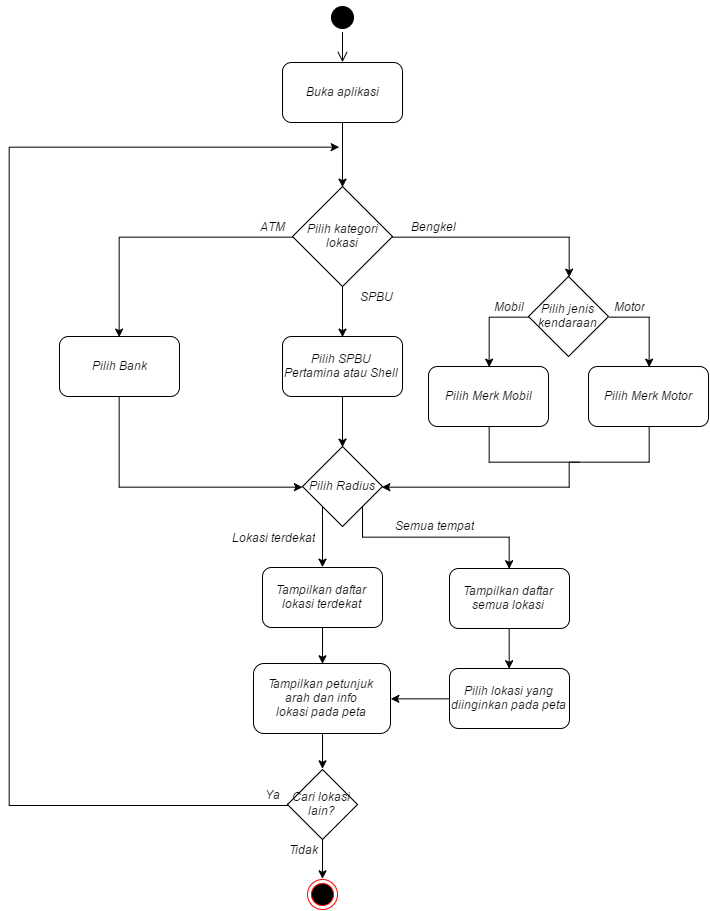

The diagram above was exported from draw.io. Its source (the exported page's mxGraphModel, read from the mxfile embedded in the PNG):
<mxGraphModel dx="1467" dy="707" grid="1" gridSize="10" guides="1" tooltips="1" connect="1" arrows="1" fold="1" page="1" pageScale="1" pageWidth="826" pageHeight="1169" background="#ffffff" math="0">
  <root>
    <mxCell id="0" />
    <mxCell id="1" parent="0" />
    <mxCell id="2" style="edgeStyle=orthogonalEdgeStyle;rounded=0;html=1;entryX=0.5;entryY=0;shadow=0;startArrow=none;startFill=0;endArrow=classic;endFill=1;jettySize=auto;orthogonalLoop=1;" edge="1" source="3" target="8" parent="1">
      <mxGeometry x="1243" y="175.0000000000001" as="geometry" />
    </mxCell>
    <mxCell id="3" value="Buka aplikasi&lt;br&gt;" style="rounded=1;whiteSpace=wrap;html=1;" vertex="1" parent="1">
      <mxGeometry x="1183" y="115" width="120" height="60" as="geometry" />
    </mxCell>
    <mxCell id="4" value="" style="ellipse;html=1;shape=startState;fillColor=#000000;strokeColor=#000000;" vertex="1" parent="1">
      <mxGeometry x="1228" y="55" width="30" height="30" as="geometry" />
    </mxCell>
    <mxCell id="5" value="" style="edgeStyle=elbowEdgeStyle;elbow=horizontal;html=1;verticalAlign=bottom;endArrow=open;endSize=8;strokeColor=#000000;entryX=0.5;entryY=0;" edge="1" source="4" target="3" parent="1">
      <mxGeometry x="1241.7142857142858" y="85" as="geometry">
        <mxPoint x="1243" y="135" as="targetPoint" />
      </mxGeometry>
    </mxCell>
    <mxCell id="6" value="" style="ellipse;html=1;shape=endState;fillColor=#000000;strokeColor=#ff0000" vertex="1" parent="1">
      <mxGeometry x="1208" y="932" width="30" height="30" as="geometry" />
    </mxCell>
    <mxCell id="7" style="edgeStyle=orthogonalEdgeStyle;rounded=0;html=1;entryX=0.5;entryY=0;strokeColor=#000000;exitX=0.5;exitY=1;" edge="1" target="6" parent="1">
      <mxGeometry x="1221.7142857142858" y="892" as="geometry">
        <mxPoint x="1223.0000000000005" y="892" as="sourcePoint" />
        <Array as="points" />
      </mxGeometry>
    </mxCell>
    <mxCell id="8" value="Pilih kategori&lt;div&gt;lokasi&lt;/div&gt;" style="rhombus;whiteSpace=wrap;html=1;aspect=fixed;" vertex="1" parent="1">
      <mxGeometry x="1193" y="239" width="100" height="100" as="geometry" />
    </mxCell>
    <mxCell id="9" style="edgeStyle=orthogonalEdgeStyle;rounded=0;html=1;exitX=0;exitY=0.5;startArrow=none;startFill=0;endArrow=classic;endFill=1;jettySize=auto;orthogonalLoop=1;entryX=0.5;entryY=0;" edge="1" source="8" target="12" parent="1">
      <mxGeometry x="1018.8571428571431" y="289.42857142857156" as="geometry">
        <mxPoint x="970" y="389" as="targetPoint" />
        <Array as="points">
          <mxPoint x="1020" y="289" />
        </Array>
      </mxGeometry>
    </mxCell>
    <mxCell id="10" style="edgeStyle=orthogonalEdgeStyle;rounded=0;html=1;exitX=0.5;exitY=1;startArrow=none;startFill=0;endArrow=classic;endFill=1;jettySize=auto;orthogonalLoop=1;entryX=0.5;entryY=0;" edge="1" source="8" target="13" parent="1">
      <mxGeometry x="1241.7142857142858" y="338" as="geometry">
        <mxPoint x="1243" y="359" as="targetPoint" />
        <mxPoint x="1243" y="309" as="sourcePoint" />
        <Array as="points" />
      </mxGeometry>
    </mxCell>
    <mxCell id="11" value="ATM" style="text;html=1;strokeColor=none;fillColor=none;align=center;verticalAlign=middle;whiteSpace=wrap;overflow=hidden;" vertex="1" parent="1">
      <mxGeometry x="1153" y="269" width="40" height="20" as="geometry" />
    </mxCell>
    <mxCell id="12" value="Pilih Bank" style="rounded=1;whiteSpace=wrap;html=1;" vertex="1" parent="1">
      <mxGeometry x="960" y="389" width="120" height="60" as="geometry" />
    </mxCell>
    <mxCell id="13" value="Pilih SPBU Pertamina atau Shell" style="rounded=1;whiteSpace=wrap;html=1;" vertex="1" parent="1">
      <mxGeometry x="1183" y="389" width="120" height="60" as="geometry" />
    </mxCell>
    <mxCell id="14" value="SPBU" style="text;html=1;strokeColor=none;fillColor=none;align=center;verticalAlign=middle;whiteSpace=wrap;overflow=hidden;" vertex="1" parent="1">
      <mxGeometry x="1243" y="339" width="67" height="20" as="geometry" />
    </mxCell>
    <mxCell id="15" value="Bengkel" style="text;html=1;strokeColor=none;fillColor=none;align=center;verticalAlign=middle;whiteSpace=wrap;overflow=hidden;" vertex="1" parent="1">
      <mxGeometry x="1297" y="269" width="73" height="20" as="geometry" />
    </mxCell>
    <mxCell id="16" value="Pilih jenis kendaraan" style="rhombus;whiteSpace=wrap;html=1;align=center;" vertex="1" parent="1">
      <mxGeometry x="1429" y="329" width="80" height="80" as="geometry" />
    </mxCell>
    <mxCell id="17" style="edgeStyle=orthogonalEdgeStyle;rounded=0;html=1;exitX=1;exitY=0.5;entryX=0.5;entryY=0;startArrow=none;startFill=0;endArrow=classic;endFill=1;jettySize=auto;orthogonalLoop=1;" edge="1" source="8" target="16" parent="1">
      <mxGeometry x="1293.1428571428573" y="289.42857142857156" as="geometry" />
    </mxCell>
    <mxCell id="18" style="edgeStyle=orthogonalEdgeStyle;rounded=0;html=1;exitX=0;exitY=0.5;startArrow=none;startFill=0;endArrow=classic;endFill=1;jettySize=auto;orthogonalLoop=1;entryX=0.5;entryY=0;" edge="1" source="16" target="19" parent="1">
      <mxGeometry x="1389.2857142857147" y="369.42857142857156" as="geometry">
        <mxPoint x="1369" y="419" as="targetPoint" />
        <Array as="points">
          <mxPoint x="1389" y="369" />
        </Array>
      </mxGeometry>
    </mxCell>
    <mxCell id="19" value="Pilih Merk Mobil" style="rounded=1;whiteSpace=wrap;html=1;" vertex="1" parent="1">
      <mxGeometry x="1329" y="419" width="120" height="60" as="geometry" />
    </mxCell>
    <mxCell id="20" value="Pilih Merk Motor" style="rounded=1;whiteSpace=wrap;html=1;" vertex="1" parent="1">
      <mxGeometry x="1489" y="419" width="120" height="60" as="geometry" />
    </mxCell>
    <mxCell id="21" style="edgeStyle=orthogonalEdgeStyle;rounded=0;html=1;exitX=1;exitY=0.5;entryX=0.5;entryY=0;startArrow=none;startFill=0;endArrow=classic;endFill=1;jettySize=auto;orthogonalLoop=1;" edge="1" source="16" target="20" parent="1">
      <mxGeometry x="1509.2857142857147" y="369.42857142857156" as="geometry" />
    </mxCell>
    <mxCell id="22" value="Pilih Radius" style="rhombus;whiteSpace=wrap;html=1;align=center;" vertex="1" parent="1">
      <mxGeometry x="1203" y="499" width="80" height="80" as="geometry" />
    </mxCell>
    <mxCell id="23" style="edgeStyle=orthogonalEdgeStyle;rounded=0;html=1;exitX=0.5;exitY=1;entryX=0.5;entryY=0;startArrow=none;startFill=0;endArrow=classic;endFill=1;jettySize=auto;orthogonalLoop=1;" edge="1" source="13" target="22" parent="1">
      <mxGeometry x="1241.7142857142858" y="449.42857142857156" as="geometry" />
    </mxCell>
    <mxCell id="24" style="edgeStyle=orthogonalEdgeStyle;rounded=0;html=1;exitX=0.5;exitY=1;entryX=0;entryY=0.5;startArrow=none;startFill=0;endArrow=classic;endFill=1;jettySize=auto;orthogonalLoop=1;" edge="1" source="12" target="22" parent="1">
      <mxGeometry x="1018.8571428571431" y="449.42857142857156" as="geometry" />
    </mxCell>
    <mxCell id="25" value="Tampilkan petunjuk arah dan&lt;span&gt;&amp;nbsp;info lokasi&amp;nbsp;&lt;/span&gt;pada peta" style="rounded=1;whiteSpace=wrap;html=1;align=center;" vertex="1" parent="1">
      <mxGeometry x="1154" y="716" width="137" height="70" as="geometry" />
    </mxCell>
    <mxCell id="26" value="Mobil" style="text;html=1;strokeColor=none;fillColor=none;align=center;verticalAlign=middle;whiteSpace=wrap;overflow=hidden;" vertex="1" parent="1">
      <mxGeometry x="1389" y="349" width="40" height="20" as="geometry" />
    </mxCell>
    <mxCell id="27" value="Motor" style="text;html=1;strokeColor=none;fillColor=none;align=center;verticalAlign=middle;whiteSpace=wrap;overflow=hidden;" vertex="1" parent="1">
      <mxGeometry x="1509" y="349" width="40" height="20" as="geometry" />
    </mxCell>
    <mxCell id="28" value="&lt;span&gt;Cari lokasi lain?&lt;/span&gt;" style="rhombus;whiteSpace=wrap;html=1;align=center;aspect=fixed;" vertex="1" parent="1">
      <mxGeometry x="1188" y="822" width="70" height="70" as="geometry" />
    </mxCell>
    <mxCell id="29" style="edgeStyle=orthogonalEdgeStyle;rounded=0;html=1;exitX=0;exitY=0.5;startArrow=none;startFill=0;endArrow=classic;endFill=1;jettySize=auto;orthogonalLoop=1;" edge="1" source="28" parent="1">
      <mxGeometry x="910.2857142857147" y="175.14285714285734" as="geometry">
        <Array as="points">
          <mxPoint x="910" y="858" />
          <mxPoint x="910" y="200" />
          <mxPoint x="1240" y="200" />
        </Array>
        <mxPoint x="1239.666666666667" y="199.66666666666674" as="targetPoint" />
      </mxGeometry>
    </mxCell>
    <mxCell id="30" value="Ya" style="text;html=1;strokeColor=none;fillColor=none;align=center;verticalAlign=middle;whiteSpace=wrap;overflow=hidden;" vertex="1" parent="1">
      <mxGeometry x="1153" y="837" width="40" height="20" as="geometry" />
    </mxCell>
    <mxCell id="31" value="Tidak" style="text;html=1;strokeColor=none;fillColor=none;align=center;verticalAlign=middle;whiteSpace=wrap;overflow=hidden;" vertex="1" parent="1">
      <mxGeometry x="1183" y="892" width="40" height="20" as="geometry" />
    </mxCell>
    <mxCell id="32" style="edgeStyle=orthogonalEdgeStyle;rounded=0;html=1;exitX=1;exitY=1;startArrow=none;startFill=0;endArrow=classic;endFill=1;jettySize=auto;orthogonalLoop=1;entryX=0.5;entryY=0;" edge="1" source="22" target="33" parent="1">
      <mxGeometry x="1261.7142857142858" y="664.0000000000002" as="geometry">
        <mxPoint x="1390" y="695" as="targetPoint" />
        <Array as="points">
          <mxPoint x="1263" y="590" />
          <mxPoint x="1410" y="590" />
        </Array>
        <mxPoint x="1263" y="665.4285714285716" as="sourcePoint" />
      </mxGeometry>
    </mxCell>
    <mxCell id="33" value="Tampilkan daftar semua lokasi" style="rounded=1;whiteSpace=wrap;html=1;align=center;" vertex="1" parent="1">
      <mxGeometry x="1350" y="621" width="120" height="60" as="geometry" />
    </mxCell>
    <mxCell id="34" style="edgeStyle=orthogonalEdgeStyle;rounded=0;html=1;exitX=0.5;exitY=1;entryX=0.5;entryY=0;startArrow=none;startFill=0;endArrow=classic;endFill=1;jettySize=auto;orthogonalLoop=1;" edge="1" source="33" target="37" parent="1">
      <mxGeometry x="1410.2857142857147" y="703.1428571428573" as="geometry">
        <Array as="points" />
      </mxGeometry>
    </mxCell>
    <mxCell id="35" value="Lokasi terdekat" style="text;html=1;strokeColor=none;fillColor=none;align=center;verticalAlign=middle;whiteSpace=wrap;overflow=hidden;" vertex="1" parent="1">
      <mxGeometry x="1128" y="579" width="90" height="21" as="geometry" />
    </mxCell>
    <mxCell id="36" value="Semua tempat" style="text;html=1;strokeColor=none;fillColor=none;align=center;verticalAlign=middle;whiteSpace=wrap;overflow=hidden;" vertex="1" parent="1">
      <mxGeometry x="1258" y="568" width="152" height="20" as="geometry" />
    </mxCell>
    <mxCell id="37" value="Pilih lokasi yang diinginkan pada peta" style="rounded=1;whiteSpace=wrap;html=1;align=center;" vertex="1" parent="1">
      <mxGeometry x="1350" y="721" width="120" height="60" as="geometry" />
    </mxCell>
    <mxCell id="38" style="rounded=0;html=1;exitX=0;exitY=1;startArrow=none;startFill=0;endArrow=classic;endFill=1;jettySize=auto;orthogonalLoop=1;entryX=0.5;entryY=0;" edge="1" source="22" target="48" parent="1">
      <mxGeometry x="1241.7142857142858" y="684.0000000000002" as="geometry">
        <mxPoint x="1243" y="685.4285714285716" as="sourcePoint" />
        <mxPoint x="1223" y="610" as="targetPoint" />
      </mxGeometry>
    </mxCell>
    <mxCell id="39" style="edgeStyle=none;rounded=0;html=1;exitX=0.5;exitY=1;entryX=0.5;entryY=0;startArrow=none;startFill=0;endArrow=classic;endFill=1;jettySize=auto;orthogonalLoop=1;" edge="1" source="25" target="28" parent="1">
      <mxGeometry x="1241.7142857142858" y="786.0000000000002" as="geometry" />
    </mxCell>
    <mxCell id="40" style="edgeStyle=none;rounded=0;html=1;exitX=0;exitY=0.5;entryX=1;entryY=0.5;startArrow=none;startFill=0;endArrow=classic;endFill=1;jettySize=auto;orthogonalLoop=1;" edge="1" source="37" target="25" parent="1">
      <mxGeometry x="1313.1428571428573" y="751.7142857142858" as="geometry" />
    </mxCell>
    <mxCell id="41" style="edgeStyle=orthogonalEdgeStyle;rounded=0;html=1;exitX=0.5;exitY=1;entryX=0.5;entryY=1;shadow=0;endArrow=classic;endFill=1;jettySize=auto;orthogonalLoop=1;" edge="1" source="14" target="14" parent="1">
      <mxGeometry x="1276.3333333333335" y="359.66666666666674" as="geometry" />
    </mxCell>
    <mxCell id="42" value="" style="group" vertex="1" connectable="0" parent="1">
      <mxGeometry x="1389" y="514" width="160" height="25" as="geometry" />
    </mxCell>
    <mxCell id="43" style="edgeStyle=orthogonalEdgeStyle;rounded=0;html=1;entryX=0.5;entryY=1;shadow=0;endArrow=none;endFill=0;jettySize=auto;orthogonalLoop=1;" edge="1" parent="42" source="19" target="20">
      <mxGeometry relative="1" as="geometry">
        <Array as="points">
          <mxPoint />
          <mxPoint x="160" />
        </Array>
      </mxGeometry>
    </mxCell>
    <mxCell id="44" style="edgeStyle=orthogonalEdgeStyle;rounded=0;html=1;shadow=0;endArrow=none;endFill=0;jettySize=auto;orthogonalLoop=1;startArrow=classic;startFill=1;" edge="1" parent="42" source="22">
      <mxGeometry relative="1" as="geometry">
        <mxPoint x="91" as="targetPoint" />
        <Array as="points">
          <mxPoint x="81" y="25" />
          <mxPoint x="81" />
        </Array>
      </mxGeometry>
    </mxCell>
    <mxCell id="45" style="edgeStyle=orthogonalEdgeStyle;rounded=0;html=1;entryX=0.5;entryY=1;shadow=0;endArrow=none;endFill=0;jettySize=auto;orthogonalLoop=1;" edge="1" source="19" target="20" parent="1">
      <mxGeometry x="1389.666666666667" y="479" as="geometry">
        <Array as="points">
          <mxPoint x="1389" y="514" />
          <mxPoint x="1549" y="514" />
        </Array>
      </mxGeometry>
    </mxCell>
    <mxCell id="46" style="edgeStyle=orthogonalEdgeStyle;rounded=0;html=1;shadow=0;endArrow=none;endFill=0;jettySize=auto;orthogonalLoop=1;startArrow=classic;startFill=1;" edge="1" source="22" parent="1">
      <mxGeometry x="1282.3333333333335" y="514.6666666666667" as="geometry">
        <mxPoint x="1479.666666666667" y="514.6666666666667" as="targetPoint" />
        <Array as="points">
          <mxPoint x="1470" y="539" />
          <mxPoint x="1470" y="514" />
        </Array>
      </mxGeometry>
    </mxCell>
    <mxCell id="47" style="edgeStyle=orthogonalEdgeStyle;rounded=0;html=1;entryX=0.5;entryY=0;shadow=0;startArrow=none;startFill=0;endArrow=classic;endFill=1;jettySize=auto;orthogonalLoop=1;" edge="1" source="48" target="25" parent="1">
      <mxGeometry x="1223" y="680" as="geometry" />
    </mxCell>
    <mxCell id="48" value="Tampilkan daftar lokasi terdekat" style="rounded=1;whiteSpace=wrap;html=1;align=center;" vertex="1" parent="1">
      <mxGeometry x="1163" y="620" width="120" height="60" as="geometry" />
    </mxCell>
  </root>
</mxGraphModel>